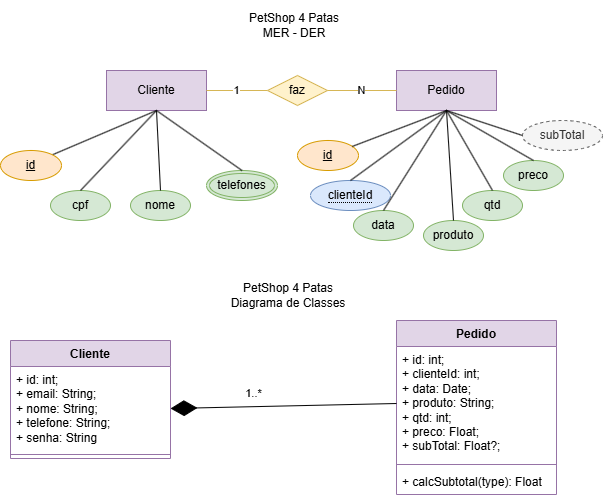

The diagram above was exported from draw.io. Its source (the exported page's mxGraphModel, read from the mxfile embedded in the PNG):
<mxGraphModel dx="1188" dy="648" grid="1" gridSize="10" guides="1" tooltips="1" connect="1" arrows="1" fold="1" page="1" pageScale="1" pageWidth="827" pageHeight="1169" math="0" shadow="0">
  <root>
    <mxCell id="0" />
    <mxCell id="1" parent="0" />
    <mxCell id="HfJN3aSQDPHg7kx0F__F-1" value="PetShop 4 Patas&lt;div&gt;MER - DER&lt;/div&gt;" style="text;html=1;align=center;verticalAlign=middle;whiteSpace=wrap;rounded=0;" parent="1" vertex="1">
      <mxGeometry x="349" y="20" width="130" height="50" as="geometry" />
    </mxCell>
    <mxCell id="HfJN3aSQDPHg7kx0F__F-2" value="PetShop 4 Patas&lt;div&gt;Diagrama de Classes&lt;/div&gt;" style="text;html=1;align=center;verticalAlign=middle;whiteSpace=wrap;rounded=0;" parent="1" vertex="1">
      <mxGeometry x="343" y="290" width="130" height="50" as="geometry" />
    </mxCell>
    <mxCell id="HfJN3aSQDPHg7kx0F__F-5" value="Cliente" style="whiteSpace=wrap;html=1;align=center;fillColor=#e1d5e7;strokeColor=#9673a6;" parent="1" vertex="1">
      <mxGeometry x="226" y="90" width="100" height="40" as="geometry" />
    </mxCell>
    <mxCell id="HfJN3aSQDPHg7kx0F__F-6" value="Pedido" style="whiteSpace=wrap;html=1;align=center;fillColor=#e1d5e7;strokeColor=#9673a6;" parent="1" vertex="1">
      <mxGeometry x="516" y="90" width="100" height="40" as="geometry" />
    </mxCell>
    <mxCell id="HfJN3aSQDPHg7kx0F__F-7" value="Cliente" style="swimlane;fontStyle=1;align=center;verticalAlign=top;childLayout=stackLayout;horizontal=1;startSize=26;horizontalStack=0;resizeParent=1;resizeParentMax=0;resizeLast=0;collapsible=1;marginBottom=0;whiteSpace=wrap;html=1;fillColor=#e1d5e7;strokeColor=#9673a6;" parent="1" vertex="1">
      <mxGeometry x="130" y="360" width="160" height="118" as="geometry" />
    </mxCell>
    <mxCell id="HfJN3aSQDPHg7kx0F__F-8" value="+ id: int;&lt;div&gt;+ email: String;&lt;/div&gt;&lt;div&gt;+ nome: String;&lt;/div&gt;&lt;div&gt;+ telefone: String;&lt;/div&gt;&lt;div&gt;+ senha: String&lt;/div&gt;" style="text;strokeColor=none;fillColor=none;align=left;verticalAlign=top;spacingLeft=4;spacingRight=4;overflow=hidden;rotatable=0;points=[[0,0.5],[1,0.5]];portConstraint=eastwest;whiteSpace=wrap;html=1;" parent="HfJN3aSQDPHg7kx0F__F-7" vertex="1">
      <mxGeometry y="26" width="160" height="84" as="geometry" />
    </mxCell>
    <mxCell id="HfJN3aSQDPHg7kx0F__F-9" value="" style="line;strokeWidth=1;fillColor=none;align=left;verticalAlign=middle;spacingTop=-1;spacingLeft=3;spacingRight=3;rotatable=0;labelPosition=right;points=[];portConstraint=eastwest;strokeColor=inherit;" parent="HfJN3aSQDPHg7kx0F__F-7" vertex="1">
      <mxGeometry y="110" width="160" height="8" as="geometry" />
    </mxCell>
    <mxCell id="HfJN3aSQDPHg7kx0F__F-11" value="Pedido" style="swimlane;fontStyle=1;align=center;verticalAlign=top;childLayout=stackLayout;horizontal=1;startSize=26;horizontalStack=0;resizeParent=1;resizeParentMax=0;resizeLast=0;collapsible=1;marginBottom=0;whiteSpace=wrap;html=1;fillColor=#e1d5e7;strokeColor=#9673a6;" parent="1" vertex="1">
      <mxGeometry x="516" y="340" width="160" height="174" as="geometry" />
    </mxCell>
    <mxCell id="HfJN3aSQDPHg7kx0F__F-12" value="+ id: int;&lt;div&gt;+ clienteId: int;&lt;/div&gt;&lt;div&gt;+ data: Date;&lt;/div&gt;&lt;div&gt;+ produto: String;&lt;/div&gt;&lt;div&gt;+ qtd: int;&lt;/div&gt;&lt;div&gt;+ preco: Float;&lt;/div&gt;&lt;div&gt;+ subTotal: Float?;&lt;/div&gt;&lt;div&gt;&lt;br&gt;&lt;/div&gt;" style="text;strokeColor=none;fillColor=none;align=left;verticalAlign=top;spacingLeft=4;spacingRight=4;overflow=hidden;rotatable=0;points=[[0,0.5],[1,0.5]];portConstraint=eastwest;whiteSpace=wrap;html=1;" parent="HfJN3aSQDPHg7kx0F__F-11" vertex="1">
      <mxGeometry y="26" width="160" height="114" as="geometry" />
    </mxCell>
    <mxCell id="HfJN3aSQDPHg7kx0F__F-13" value="" style="line;strokeWidth=1;fillColor=none;align=left;verticalAlign=middle;spacingTop=-1;spacingLeft=3;spacingRight=3;rotatable=0;labelPosition=right;points=[];portConstraint=eastwest;strokeColor=inherit;" parent="HfJN3aSQDPHg7kx0F__F-11" vertex="1">
      <mxGeometry y="140" width="160" height="8" as="geometry" />
    </mxCell>
    <mxCell id="HfJN3aSQDPHg7kx0F__F-14" value="+ calcSubtotal(type): Float" style="text;strokeColor=none;fillColor=none;align=left;verticalAlign=top;spacingLeft=4;spacingRight=4;overflow=hidden;rotatable=0;points=[[0,0.5],[1,0.5]];portConstraint=eastwest;whiteSpace=wrap;html=1;" parent="HfJN3aSQDPHg7kx0F__F-11" vertex="1">
      <mxGeometry y="148" width="160" height="26" as="geometry" />
    </mxCell>
    <mxCell id="HfJN3aSQDPHg7kx0F__F-15" value="1..*" style="endArrow=diamondThin;endFill=1;endSize=24;html=1;rounded=0;exitX=0;exitY=0.5;exitDx=0;exitDy=0;entryX=1;entryY=0.5;entryDx=0;entryDy=0;" parent="1" source="HfJN3aSQDPHg7kx0F__F-12" target="HfJN3aSQDPHg7kx0F__F-8" edge="1">
      <mxGeometry x="0.2606" y="-13" width="160" relative="1" as="geometry">
        <mxPoint x="359.5" y="260" as="sourcePoint" />
        <mxPoint x="519.5" y="260" as="targetPoint" />
        <mxPoint as="offset" />
      </mxGeometry>
    </mxCell>
    <mxCell id="HfJN3aSQDPHg7kx0F__F-17" value="1" style="edgeStyle=orthogonalEdgeStyle;rounded=0;orthogonalLoop=1;jettySize=auto;html=1;exitX=0;exitY=0.5;exitDx=0;exitDy=0;entryX=1;entryY=0.5;entryDx=0;entryDy=0;endArrow=none;startFill=0;fillColor=#fff2cc;strokeColor=#d6b656;" parent="1" source="HfJN3aSQDPHg7kx0F__F-16" target="HfJN3aSQDPHg7kx0F__F-5" edge="1">
      <mxGeometry relative="1" as="geometry" />
    </mxCell>
    <mxCell id="HfJN3aSQDPHg7kx0F__F-16" value="faz" style="shape=rhombus;perimeter=rhombusPerimeter;whiteSpace=wrap;html=1;align=center;fillColor=#fff2cc;strokeColor=#d6b656;" parent="1" vertex="1">
      <mxGeometry x="387" y="95" width="60" height="30" as="geometry" />
    </mxCell>
    <mxCell id="HfJN3aSQDPHg7kx0F__F-18" value="N" style="edgeStyle=orthogonalEdgeStyle;rounded=0;orthogonalLoop=1;jettySize=auto;html=1;exitX=1;exitY=0.5;exitDx=0;exitDy=0;entryX=0;entryY=0.5;entryDx=0;entryDy=0;endArrow=none;startFill=0;fillColor=#fff2cc;strokeColor=#d6b656;" parent="1" source="HfJN3aSQDPHg7kx0F__F-16" target="HfJN3aSQDPHg7kx0F__F-6" edge="1">
      <mxGeometry relative="1" as="geometry" />
    </mxCell>
    <mxCell id="HfJN3aSQDPHg7kx0F__F-19" value="nome" style="ellipse;whiteSpace=wrap;html=1;align=center;fillColor=#d5e8d4;strokeColor=#82b366;" parent="1" vertex="1">
      <mxGeometry x="250" y="210" width="60" height="30" as="geometry" />
    </mxCell>
    <mxCell id="HfJN3aSQDPHg7kx0F__F-24" style="rounded=0;orthogonalLoop=1;jettySize=auto;html=1;exitX=1;exitY=0;exitDx=0;exitDy=0;entryX=0.5;entryY=1;entryDx=0;entryDy=0;endArrow=none;startFill=0;" parent="1" source="HfJN3aSQDPHg7kx0F__F-20" target="HfJN3aSQDPHg7kx0F__F-5" edge="1">
      <mxGeometry relative="1" as="geometry" />
    </mxCell>
    <mxCell id="HfJN3aSQDPHg7kx0F__F-20" value="id" style="ellipse;whiteSpace=wrap;html=1;align=center;fontStyle=4;fillColor=#ffe6cc;strokeColor=#d79b00;" parent="1" vertex="1">
      <mxGeometry x="120" y="170" width="61" height="30" as="geometry" />
    </mxCell>
    <mxCell id="HfJN3aSQDPHg7kx0F__F-22" value="telefones" style="ellipse;shape=doubleEllipse;margin=3;whiteSpace=wrap;html=1;align=center;fillColor=#d5e8d4;strokeColor=#82b366;" parent="1" vertex="1">
      <mxGeometry x="326" y="190" width="71" height="30" as="geometry" />
    </mxCell>
    <mxCell id="HfJN3aSQDPHg7kx0F__F-23" value="cpf" style="ellipse;whiteSpace=wrap;html=1;align=center;fillColor=#d5e8d4;strokeColor=#82b366;" parent="1" vertex="1">
      <mxGeometry x="170" y="210" width="60" height="30" as="geometry" />
    </mxCell>
    <mxCell id="HfJN3aSQDPHg7kx0F__F-25" style="rounded=0;orthogonalLoop=1;jettySize=auto;html=1;exitX=0.5;exitY=0;exitDx=0;exitDy=0;entryX=0.5;entryY=1;entryDx=0;entryDy=0;endArrow=none;startFill=0;" parent="1" source="HfJN3aSQDPHg7kx0F__F-23" target="HfJN3aSQDPHg7kx0F__F-5" edge="1">
      <mxGeometry relative="1" as="geometry" />
    </mxCell>
    <mxCell id="HfJN3aSQDPHg7kx0F__F-26" style="rounded=0;orthogonalLoop=1;jettySize=auto;html=1;exitX=0.5;exitY=0;exitDx=0;exitDy=0;entryX=0.5;entryY=1;entryDx=0;entryDy=0;endArrow=none;startFill=0;" parent="1" source="HfJN3aSQDPHg7kx0F__F-19" target="HfJN3aSQDPHg7kx0F__F-5" edge="1">
      <mxGeometry relative="1" as="geometry" />
    </mxCell>
    <mxCell id="HfJN3aSQDPHg7kx0F__F-27" style="rounded=0;orthogonalLoop=1;jettySize=auto;html=1;exitX=0.5;exitY=0;exitDx=0;exitDy=0;entryX=0.5;entryY=1;entryDx=0;entryDy=0;endArrow=none;startFill=0;" parent="1" source="HfJN3aSQDPHg7kx0F__F-22" target="HfJN3aSQDPHg7kx0F__F-5" edge="1">
      <mxGeometry relative="1" as="geometry" />
    </mxCell>
    <mxCell id="HfJN3aSQDPHg7kx0F__F-28" value="data" style="ellipse;whiteSpace=wrap;html=1;align=center;fillColor=#d5e8d4;strokeColor=#82b366;" parent="1" vertex="1">
      <mxGeometry x="473" y="230" width="60" height="30" as="geometry" />
    </mxCell>
    <mxCell id="HfJN3aSQDPHg7kx0F__F-29" value="id" style="ellipse;whiteSpace=wrap;html=1;align=center;fontStyle=4;fillColor=#ffe6cc;strokeColor=#d79b00;" parent="1" vertex="1">
      <mxGeometry x="417" y="160" width="61" height="30" as="geometry" />
    </mxCell>
    <mxCell id="HfJN3aSQDPHg7kx0F__F-32" value="&lt;span style=&quot;border-bottom: 1px dotted&quot;&gt;clienteId&lt;/span&gt;" style="ellipse;whiteSpace=wrap;html=1;align=center;fillColor=#dae8fc;strokeColor=#6c8ebf;" parent="1" vertex="1">
      <mxGeometry x="430" y="200" width="80" height="30" as="geometry" />
    </mxCell>
    <mxCell id="HfJN3aSQDPHg7kx0F__F-33" value="produto" style="ellipse;whiteSpace=wrap;html=1;align=center;fillColor=#d5e8d4;strokeColor=#82b366;" parent="1" vertex="1">
      <mxGeometry x="543" y="240" width="60" height="30" as="geometry" />
    </mxCell>
    <mxCell id="HfJN3aSQDPHg7kx0F__F-34" value="qtd" style="ellipse;whiteSpace=wrap;html=1;align=center;fillColor=#d5e8d4;strokeColor=#82b366;" parent="1" vertex="1">
      <mxGeometry x="582" y="210" width="60" height="30" as="geometry" />
    </mxCell>
    <mxCell id="HfJN3aSQDPHg7kx0F__F-35" value="preco" style="ellipse;whiteSpace=wrap;html=1;align=center;fillColor=#d5e8d4;strokeColor=#82b366;" parent="1" vertex="1">
      <mxGeometry x="623" y="180" width="60" height="30" as="geometry" />
    </mxCell>
    <mxCell id="HfJN3aSQDPHg7kx0F__F-36" value="subTotal" style="ellipse;whiteSpace=wrap;html=1;align=center;dashed=1;fillColor=#f5f5f5;strokeColor=#666666;fontColor=#333333;" parent="1" vertex="1">
      <mxGeometry x="642" y="140" width="80" height="30" as="geometry" />
    </mxCell>
    <mxCell id="HfJN3aSQDPHg7kx0F__F-37" style="rounded=0;orthogonalLoop=1;jettySize=auto;html=1;entryX=0.5;entryY=1;entryDx=0;entryDy=0;endArrow=none;startFill=0;" parent="1" source="HfJN3aSQDPHg7kx0F__F-29" target="HfJN3aSQDPHg7kx0F__F-6" edge="1">
      <mxGeometry relative="1" as="geometry" />
    </mxCell>
    <mxCell id="HfJN3aSQDPHg7kx0F__F-38" style="rounded=0;orthogonalLoop=1;jettySize=auto;html=1;entryX=0.5;entryY=1;entryDx=0;entryDy=0;endArrow=none;startFill=0;exitX=0.5;exitY=0;exitDx=0;exitDy=0;" parent="1" source="HfJN3aSQDPHg7kx0F__F-32" target="HfJN3aSQDPHg7kx0F__F-6" edge="1">
      <mxGeometry relative="1" as="geometry" />
    </mxCell>
    <mxCell id="HfJN3aSQDPHg7kx0F__F-39" style="rounded=0;orthogonalLoop=1;jettySize=auto;html=1;entryX=0.5;entryY=1;entryDx=0;entryDy=0;endArrow=none;startFill=0;exitX=0.5;exitY=0;exitDx=0;exitDy=0;" parent="1" source="HfJN3aSQDPHg7kx0F__F-28" target="HfJN3aSQDPHg7kx0F__F-6" edge="1">
      <mxGeometry relative="1" as="geometry" />
    </mxCell>
    <mxCell id="HfJN3aSQDPHg7kx0F__F-40" style="rounded=0;orthogonalLoop=1;jettySize=auto;html=1;entryX=0.5;entryY=1;entryDx=0;entryDy=0;endArrow=none;startFill=0;exitX=0.5;exitY=0;exitDx=0;exitDy=0;" parent="1" source="HfJN3aSQDPHg7kx0F__F-33" target="HfJN3aSQDPHg7kx0F__F-6" edge="1">
      <mxGeometry relative="1" as="geometry" />
    </mxCell>
    <mxCell id="HfJN3aSQDPHg7kx0F__F-41" style="rounded=0;orthogonalLoop=1;jettySize=auto;html=1;entryX=0.5;entryY=1;entryDx=0;entryDy=0;endArrow=none;startFill=0;exitX=0.5;exitY=0;exitDx=0;exitDy=0;" parent="1" source="HfJN3aSQDPHg7kx0F__F-34" target="HfJN3aSQDPHg7kx0F__F-6" edge="1">
      <mxGeometry relative="1" as="geometry" />
    </mxCell>
    <mxCell id="HfJN3aSQDPHg7kx0F__F-42" style="rounded=0;orthogonalLoop=1;jettySize=auto;html=1;entryX=0.5;entryY=1;entryDx=0;entryDy=0;endArrow=none;startFill=0;exitX=0.5;exitY=0;exitDx=0;exitDy=0;" parent="1" source="HfJN3aSQDPHg7kx0F__F-35" target="HfJN3aSQDPHg7kx0F__F-6" edge="1">
      <mxGeometry relative="1" as="geometry" />
    </mxCell>
    <mxCell id="HfJN3aSQDPHg7kx0F__F-43" style="rounded=0;orthogonalLoop=1;jettySize=auto;html=1;entryX=0.5;entryY=1;entryDx=0;entryDy=0;endArrow=none;startFill=0;exitX=0;exitY=0.5;exitDx=0;exitDy=0;" parent="1" source="HfJN3aSQDPHg7kx0F__F-36" target="HfJN3aSQDPHg7kx0F__F-6" edge="1">
      <mxGeometry relative="1" as="geometry" />
    </mxCell>
  </root>
</mxGraphModel>